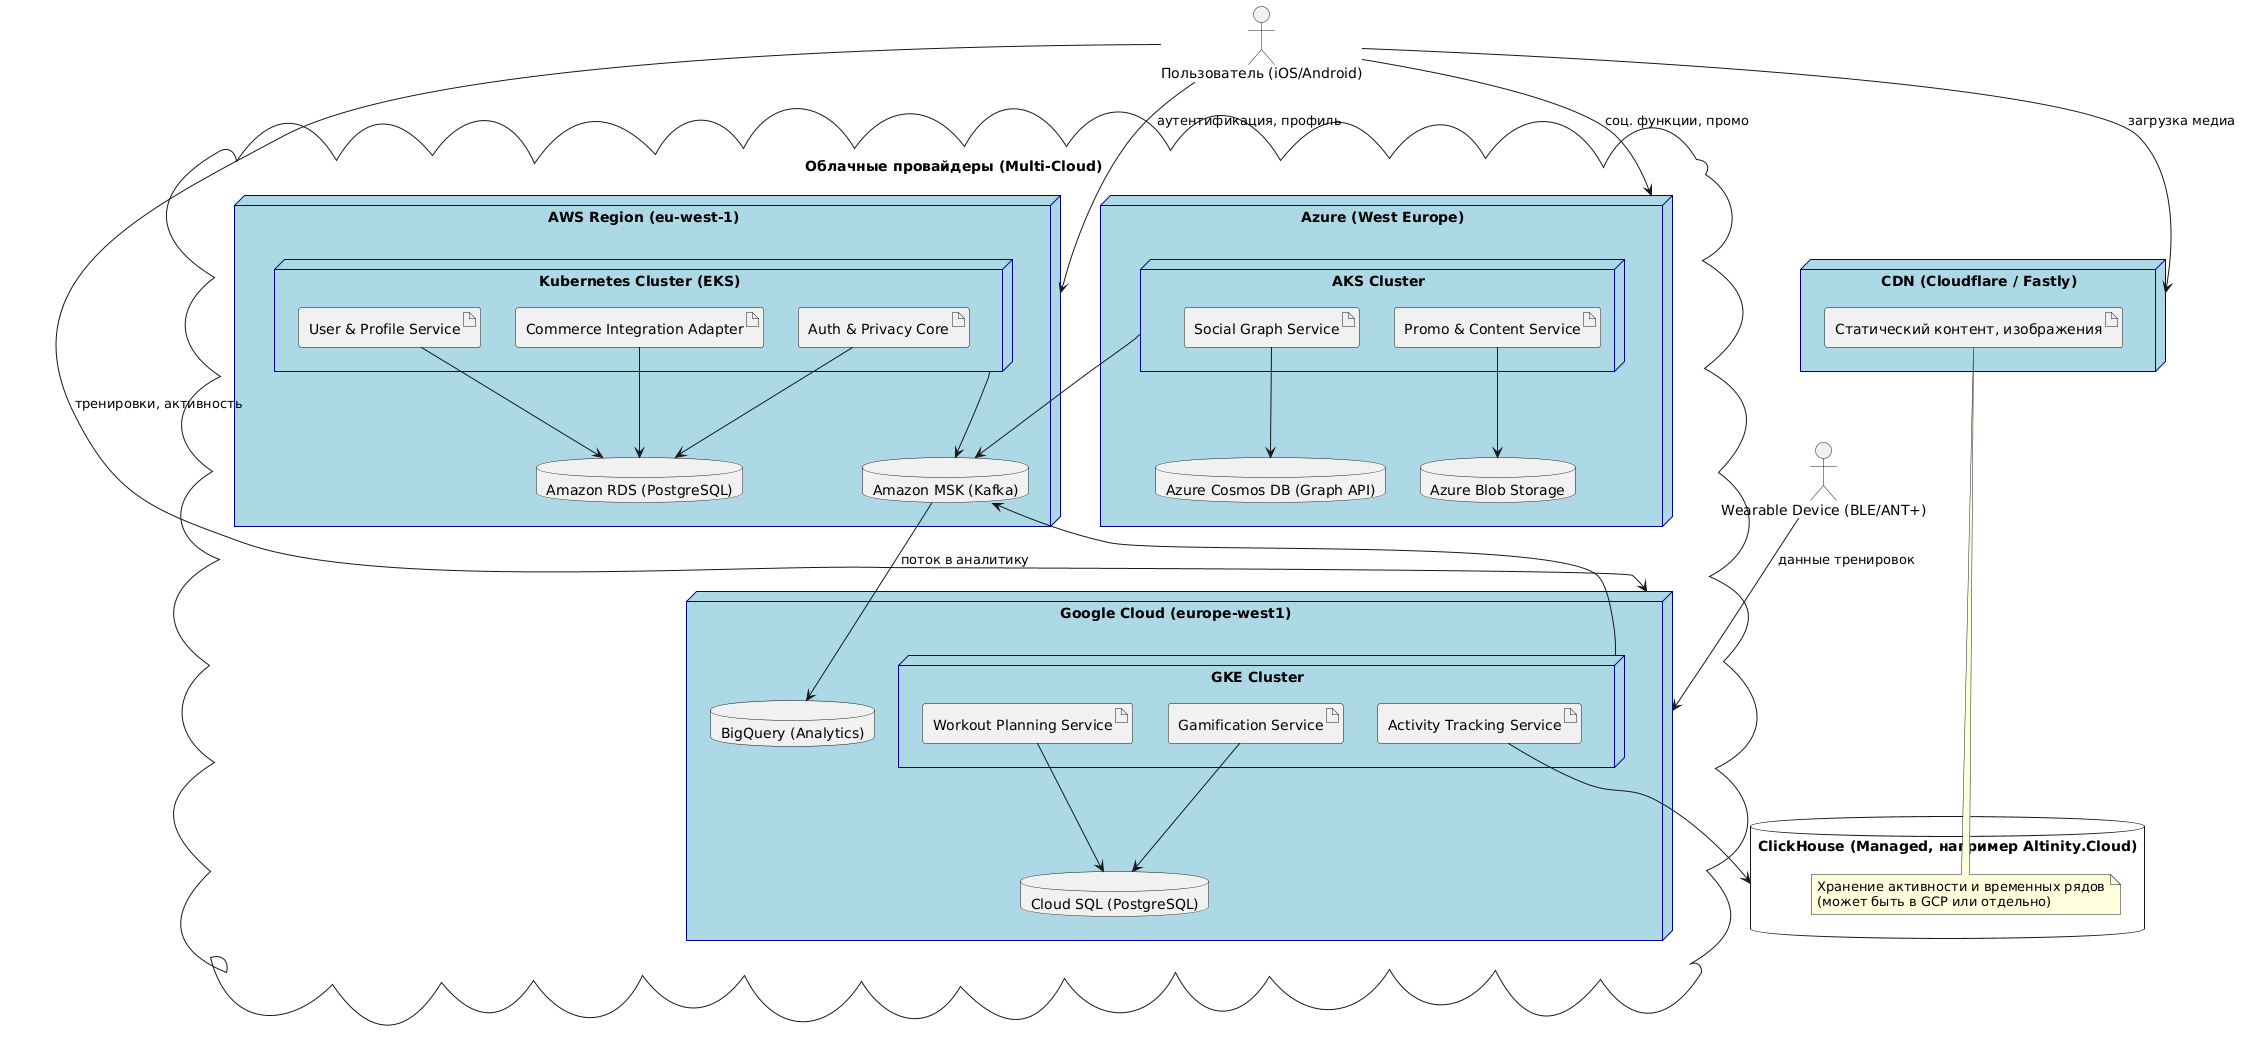

The diagram above was rendered by PlantUML. Its source (embedded in the PNG):
@startuml
skinparam node {
  backgroundColor LightBlue
  borderColor DarkBlue
}
skinparam artifact backgroundColor White

' --- Облачные среды ---
cloud "Облачные провайдеры (Multi-Cloud)" {
  node "AWS Region (eu-west-1)" as aws {
    node "Kubernetes Cluster (EKS)" as eks_aws {
      artifact "Auth & Privacy Core" as auth
      artifact "User & Profile Service" as profile
      artifact "Commerce Integration Adapter" as commerce
    }
    database "Amazon RDS (PostgreSQL)" as rds
    database "Amazon MSK (Kafka)" as kafka
  }

  node "Google Cloud (europe-west1)" as gcp {
    node "GKE Cluster" as gke {
      artifact "Activity Tracking Service" as activity
      artifact "Workout Planning Service" as workout
      artifact "Gamification Service" as gamification
    }
    database "Cloud SQL (PostgreSQL)" as cloudsql
    database "BigQuery (Analytics)" as bq
  }

  node "Azure (West Europe)" as azure {
    node "AKS Cluster" as aks {
      artifact "Social Graph Service" as social
      artifact "Promo & Content Service" as promo
    }
    database "Azure Cosmos DB (Graph API)" as cosmos
    database "Azure Blob Storage" as blob
  }
}

' --- Внешние системы ---
node "CDN (Cloudflare / Fastly)" as cdn {
  artifact "Статический контент, изображения"
}

database "ClickHouse (Managed, например Altinity.Cloud)" as ch {
  note right: Хранение активности и временных рядов\n(может быть в GCP или отдельно)
}

' --- Клиенты ---
actor "Пользователь (iOS/Android)" as user
actor "Wearable Device (BLE/ANT+)" as device

' --- Связи ---
user --> cdn : загрузка медиа
user --> aws : аутентификация, профиль
user --> gcp : тренировки, активность
user --> azure : соц. функции, промо

device --> gcp : данные тренировок

auth --> rds
profile --> rds
commerce --> rds

activity --> ch
workout --> cloudsql
gamification --> cloudsql

social --> cosmos
promo --> blob

eks_aws --> kafka
gke --> kafka
aks --> kafka

kafka --> bq : поток в аналитику
@enduml